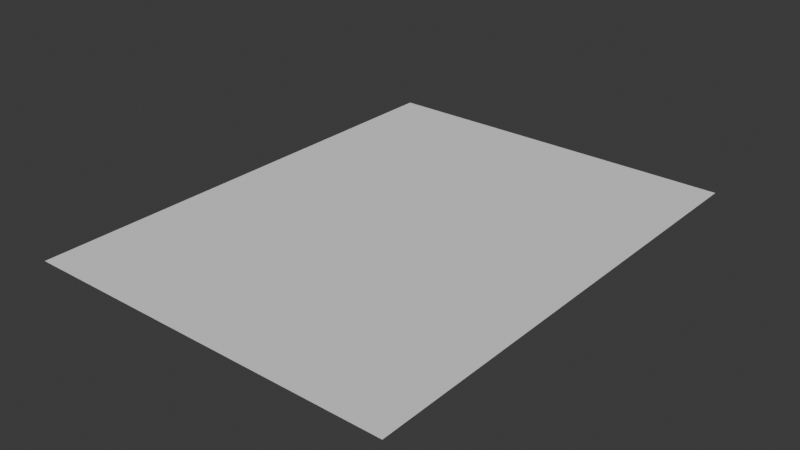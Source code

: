 # Source: day2-drawing.blend  (saved by Blender 4.1.24; exported with 4.5.12 LTS)
import bpy
from mathutils import Matrix  # noqa: F401  (used for matrix-valued properties, if any)

bpy.ops.wm.read_factory_settings(use_empty=True)
scene = bpy.context.scene
scene.name = 'Scene'

# ---- collections
col_collection = bpy.data.collections.new('Collection'); scene.collection.children.link(col_collection)
col_mandala_2_0_100_196__89_361_5_1_0_0_svg = bpy.data.collections.new('mandala-2-0-100-196--89-361.5-1-0-0.svg'); scene.collection.children.link(col_mandala_2_0_100_196__89_361_5_1_0_0_svg)

# ---- world
world_world = bpy.data.worlds.new('World'); scene.world = world_world
world_world.use_nodes = True; world_world.node_tree.nodes.clear()
_N = world_world.node_tree.nodes; _L = world_world.node_tree.links
n0 = _N.new('ShaderNodeOutputWorld'); n0.name = 'World Output'; n0.location = (300, 300)
n1 = _N.new('ShaderNodeBackground'); n1.name = 'Background'; n1.location = (10, 300)
n1.inputs[0].default_value = (0.05088, 0.05088, 0.05088, 1.0)
_L.new(n1.outputs[0], n0.inputs[0])
n0.is_active_output = True
world_world.color = (0.05088, 0.05088, 0.05088)
world_world.use_sun_shadow = False
world_world.sun_shadow_jitter_overblur = 0.0

# ---- meshes
me_plane = bpy.data.meshes.new('Plane')
me_plane.from_pydata([(-1.0, -1.0, 0.0), (1.0, -1.0, 0.0), (-1.0, 1.0, 0.0), (1.0, 1.0, 0.0)], [], [(0, 1, 3, 2)])
_uv = me_plane.uv_layers.new(name='UVMap')
_uv.uv.foreach_set('vector', [0.0, 0.0, 1.0, 0.0, 1.0, 1.0, 0.0, 1.0])
me_plane.update()
me_mesh = bpy.data.meshes.new('Mesh')
me_mesh.from_pydata([(0.07976, 8.292e-05, 0.0), (0.06778, 0.1519, 0.0), (0.1522, 0.08218, 0.0), (0.08946, 0.001162, 0.0), (0.1523, 0.07974, 0.0), (0.08463, 0.000467, 0.0), (0.1524, 0.0773, 0.0), (0.07976, 8.292e-05, 0.0), (0.1524, 0.07486, 0.0), (0.07487, 1.161e-05, 0.0), (0.1523, 0.07242, 0.0), (0.06999, 0.0002533, 0.0), (0.1521, 0.06998, 0.0), (0.06514, 0.000807, 0.0), (0.1519, 0.06755, 0.0), (0.06033, 0.00167, 0.0), (0.1516, 0.06513, 0.0), (0.05559, 0.00284, 0.0), (0.1512, 0.06272, 0.0), (0.05093, 0.004311, 0.0), (0.1507, 0.06032, 0.0), (0.04638, 0.006078, 0.0), (0.1502, 0.05794, 0.0), (0.04195, 0.008132, 0.0), (0.1496, 0.05558, 0.0), (0.03766, 0.01047, 0.0), (0.1489, 0.05324, 0.0), (0.03352, 0.01307, 0.0), (0.1481, 0.05092, 0.0), (0.02957, 0.01593, 0.0), (0.1472, 0.04863, 0.0), (0.0258, 0.01905, 0.0), (0.1463, 0.04637, 0.0), (0.02224, 0.02239, 0.0), (0.1453, 0.04414, 0.0), (0.01891, 0.02596, 0.0), (0.1443, 0.04194, 0.0), (0.0158, 0.02973, 0.0), (0.1431, 0.03977, 0.0), (0.01295, 0.0337, 0.0), (0.1419, 0.03765, 0.0), (0.01036, 0.03783, 0.0), (0.1407, 0.03556, 0.0), (0.008036, 0.04213, 0.0), (0.1393, 0.03352, 0.0), (0.005994, 0.04657, 0.0), (0.1379, 0.03151, 0.0), (0.00424, 0.05113, 0.0), (0.1365, 0.02956, 0.0), (0.002782, 0.05579, 0.0), (0.1349, 0.02765, 0.0), (0.001626, 0.06053, 0.0), (0.1334, 0.02579, 0.0), (0.000776, 0.06534, 0.0), (0.1317, 0.02399, 0.0), (0.000236, 0.07019, 0.0), (0.13, 0.02224, 0.0), (8.126e-06, 0.07507, 0.0), (0.1283, 0.02054, 0.0), (9.338e-05, 0.07996, 0.0), (0.1264, 0.0189, 0.0), (0.0004914, 0.08482, 0.0), (0.1246, 0.01732, 0.0), (0.0012, 0.08966, 0.0), (0.1227, 0.0158, 0.0), (0.002218, 0.09443, 0.0), (0.1207, 0.01434, 0.0), (0.003539, 0.09913, 0.0), (0.1187, 0.01295, 0.0), (0.005159, 0.1037, 0.0), (0.1167, 0.01162, 0.0), (0.007071, 0.1082, 0.0), (0.1146, 0.01036, 0.0), (0.009267, 0.1126, 0.0), (0.1124, 0.009161, 0.0), (0.01174, 0.1168, 0.0), (0.1103, 0.008035, 0.0), (0.01447, 0.1209, 0.0), (0.1081, 0.006978, 0.0), (0.01746, 0.1247, 0.0), (0.1058, 0.005993, 0.0), (0.02069, 0.1284, 0.0), (0.1036, 0.00508, 0.0), (0.02415, 0.1318, 0.0), (0.1013, 0.004239, 0.0), (0.02783, 0.135, 0.0), (0.09895, 0.003473, 0.0), (0.0317, 0.138, 0.0), (0.0966, 0.002782, 0.0), (0.03575, 0.1408, 0.0), (0.09424, 0.002166, 0.0), (0.03997, 0.1432, 0.0), (0.09186, 0.001626, 0.0), (0.04434, 0.1454, 0.0), (0.08946, 0.001162, 0.0), (0.04884, 0.1473, 0.0), (0.08705, 0.0007758, 0.0), (0.05346, 0.1489, 0.0), (0.08463, 0.000467, 0.0), (0.05816, 0.1502, 0.0), (0.08219, 0.0002359, 0.0), (0.06294, 0.1512, 0.0), (0.07731, 8.136e-06, 0.0), (0.07265, 0.1523, 0.0), (0.07487, 1.161e-05, 0.0), (0.07753, 0.1524, 0.0), (0.07243, 9.336e-05, 0.0), (0.08241, 0.1521, 0.0), (0.06999, 0.0002533, 0.0), (0.08726, 0.1516, 0.0), (0.06756, 0.0004913, 0.0), (0.09207, 0.1507, 0.0), (0.06514, 0.000807, 0.0), (0.09681, 0.1495, 0.0), (0.06273, 0.0012, 0.0), (0.1015, 0.1481, 0.0), (0.06033, 0.00167, 0.0), (0.106, 0.1463, 0.0), (0.05795, 0.002217, 0.0), (0.1105, 0.1442, 0.0), (0.05559, 0.00284, 0.0), (0.1147, 0.1419, 0.0), (0.05325, 0.003538, 0.0), (0.1189, 0.1393, 0.0), (0.05093, 0.004311, 0.0), (0.1228, 0.1364, 0.0), (0.04864, 0.005158, 0.0), (0.1266, 0.1333, 0.0), (0.04638, 0.006078, 0.0), (0.1302, 0.13, 0.0), (0.04415, 0.007069, 0.0), (0.1335, 0.1264, 0.0), (0.04195, 0.008132, 0.0), (0.1366, 0.1226, 0.0), (0.03978, 0.009265, 0.0), (0.1395, 0.1187, 0.0), (0.03766, 0.01047, 0.0), (0.142, 0.1145, 0.0), (0.03557, 0.01174, 0.0), (0.1444, 0.1102, 0.0), (0.03352, 0.01307, 0.0), (0.1464, 0.1058, 0.0), (0.03152, 0.01447, 0.0), (0.1482, 0.1012, 0.0), (0.02957, 0.01593, 0.0), (0.1496, 0.09658, 0.0), (0.02766, 0.01746, 0.0), (0.1508, 0.09184, 0.0), (0.0258, 0.01905, 0.0), (0.1516, 0.08703, 0.0), (0.02399, 0.02069, 0.0), (0.1522, 0.08218, 0.0), (0.02224, 0.02239, 0.0), (0.1524, 0.0773, 0.0), (0.02055, 0.02415, 0.0), (0.1523, 0.07242, 0.0), (0.01891, 0.02596, 0.0), (0.1519, 0.06755, 0.0), (0.01732, 0.02782, 0.0), (0.1512, 0.06272, 0.0), (0.0158, 0.02973, 0.0), (0.1502, 0.05794, 0.0), (0.01435, 0.03169, 0.0), (0.1489, 0.05324, 0.0), (0.01295, 0.0337, 0.0), (0.1472, 0.04863, 0.0), (0.01162, 0.03574, 0.0), (0.1453, 0.04414, 0.0), (0.01036, 0.03783, 0.0), (0.1431, 0.03977, 0.0), (0.009163, 0.03996, 0.0), (0.1407, 0.03556, 0.0), (0.008036, 0.04213, 0.0), (0.1379, 0.03151, 0.0), (0.00698, 0.04433, 0.0), (0.1349, 0.02765, 0.0), (0.005994, 0.04657, 0.0), (0.1317, 0.02399, 0.0), (0.005081, 0.04883, 0.0), (0.1283, 0.02054, 0.0), (0.00424, 0.05113, 0.0), (0.1246, 0.01732, 0.0), (0.003474, 0.05344, 0.0), (0.1207, 0.01434, 0.0), (0.002782, 0.05579, 0.0), (0.1167, 0.01162, 0.0), (0.002166, 0.05815, 0.0), (0.1124, 0.009161, 0.0), (0.001626, 0.06053, 0.0), (0.1081, 0.006978, 0.0), (0.001162, 0.06293, 0.0), (0.1036, 0.00508, 0.0), (0.000776, 0.06534, 0.0), (0.09895, 0.003473, 0.0), (0.0004671, 0.06776, 0.0), (0.09424, 0.002166, 0.0), (0.000236, 0.07019, 0.0), (0.08946, 0.001162, 0.0), (8.294e-05, 0.07263, 0.0), (0.08463, 0.000467, 0.0), (8.126e-06, 0.07507, 0.0), (0.07976, 8.292e-05, 0.0), (1.161e-05, 0.07752, 0.0), (0.07487, 1.161e-05, 0.0), (9.338e-05, 0.07996, 0.0), (0.06999, 0.0002533, 0.0), (0.0002534, 0.08239, 0.0), (0.06514, 0.000807, 0.0), (0.0004914, 0.08482, 0.0), (0.06033, 0.00167, 0.0)], [(0, 1), (2, 3), (4, 5), (6, 7), (8, 9), (10, 11), (12, 13), (14, 15), (16, 17), (18, 19), (20, 21), (22, 23), (24, 25), (26, 27), (28, 29), (30, 31), (32, 33), (34, 35), (36, 37), (38, 39), (40, 41), (42, 43), (44, 45), (46, 47), (48, 49), (50, 51), (52, 53), (54, 55), (56, 57), (58, 59), (60, 61), (62, 63), (64, 65), (66, 67), (68, 69), (70, 71), (72, 73), (74, 75), (76, 77), (78, 79), (80, 81), (82, 83), (84, 85), (86, 87), (88, 89), (90, 91), (92, 93), (94, 95), (96, 97), (98, 99), (100, 101), (102, 103), (104, 105), (106, 107), (108, 109), (110, 111), (112, 113), (114, 115), (116, 117), (118, 119), (120, 121), (122, 123), (124, 125), (126, 127), (128, 129), (130, 131), (132, 133), (134, 135), (136, 137), (138, 139), (140, 141), (142, 143), (144, 145), (146, 147), (148, 149), (150, 151), (152, 153), (154, 155), (156, 157), (158, 159), (160, 161), (162, 163), (164, 165), (166, 167), (168, 169), (170, 171), (172, 173), (174, 175), (176, 177), (178, 179), (180, 181), (182, 183), (184, 185), (186, 187), (188, 189), (190, 191), (192, 193), (194, 195), (196, 197), (198, 199), (200, 201), (202, 203), (204, 205), (206, 207), (208, 209)], [])
me_mesh.update()

# ---- objects
ob_plane = bpy.data.objects.new('Plane', me_plane)
ob_curve_050 = bpy.data.objects.new('Curve.050', me_mesh)

# ---- transforms, parenting, visibility, modifiers, constraints
ob_plane.location = (108.0, 140.0, 0.0)
ob_plane.scale = (108.0, 140.0, 1.0)
ob_curve_050.location = (32.39, 67.61, 0.0)
ob_curve_050.scale = (1000.0, 1000.0, 1000.0)

# ---- collection membership
col_collection.objects.link(ob_plane)
col_mandala_2_0_100_196__89_361_5_1_0_0_svg.objects.link(ob_curve_050)

# ---- scene / render settings (as saved in the file)
scene.frame_start = 1; scene.frame_end = 250; scene.frame_set(1)
scene.render.engine = 'BLENDER_EEVEE_NEXT'
scene.cycles.sampling_pattern = 'TABULATED_SOBOL'
scene.eevee.ray_tracing_options.trace_max_roughness = 0.0
bpy.context.view_layer.update()

# ---- added for rendering (the .blend has no active camera and no usable light): camera, sun
cam_auto = bpy.data.cameras.new('AutoCamera')
cam_auto.lens = 50.0
cam_auto.sensor_width = 36.0
cam_auto.clip_end = 5742.15
ob_auto_camera = bpy.data.objects.new('AutoCamera', cam_auto)
scene.collection.objects.link(ob_auto_camera)
ob_auto_camera.location = (435.19, -252.628, 261.752)
ob_auto_camera.rotation_euler = (1.09748, -7.21219e-08, 0.694738)
scene.camera = ob_auto_camera
light_auto_sun = bpy.data.lights.new('AutoSun', 'SUN')
light_auto_sun.energy = 3.0
light_auto_sun.angle = 0.0523599
ob_auto_sun = bpy.data.objects.new('AutoSun', light_auto_sun)
scene.collection.objects.link(ob_auto_sun)
ob_auto_sun.rotation_euler = (0.872665, 0.174533, 0.523599)
bpy.context.view_layer.update()
